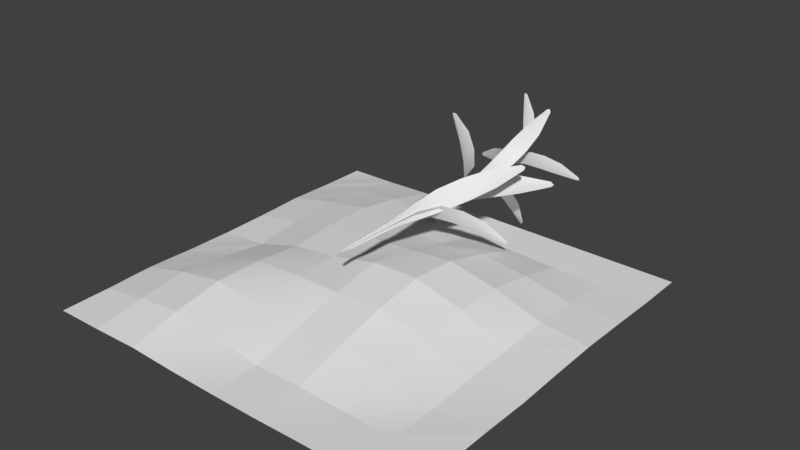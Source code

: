 # Source: field3.blend  (saved by Blender 2.79.0; exported with 4.5.12 LTS)
import bpy
from mathutils import Matrix  # noqa: F401  (used for matrix-valued properties, if any)

bpy.ops.wm.read_factory_settings(use_empty=True)
scene = bpy.context.scene
scene.name = 'Scene'

# ---- collections
col_collection_1 = bpy.data.collections.new('Collection 1'); scene.collection.children.link(col_collection_1)

# ---- materials (node trees are filled in below, after node groups)
mat_leaf2 = bpy.data.materials.new('leaf2')
mat_leaf2.alpha_threshold = 0.0
mat_leaf2.use_transparent_shadow = False
mat_leaf2.roughness = 0.5
mat_none_001 = bpy.data.materials.new('None.001')
mat_none_001.alpha_threshold = 0.0
mat_none_001.use_transparent_shadow = False
mat_none_001.roughness = 0.5

# ---- material node trees

# ---- world
world_world = bpy.data.worlds.new('World'); scene.world = world_world
world_world.color = (0.05088, 0.05088, 0.05088)
world_world.use_sun_shadow = False
world_world.sun_shadow_jitter_overblur = 0.0
world_world.cycles.sampling_method = 'MANUAL'

# ---- meshes
me_plane_002 = bpy.data.meshes.new('Plane.002')
me_plane_002.from_pydata([(-0.009834, -0.4685, 0.009801), (0.01075, -0.4685, -0.008679), (-0.5445, 1.49, -0.6188), (-0.5016, 1.487, -0.6607), (-0.407, 1.341, -0.3363), (-0.2733, 1.151, -0.1396), (-0.1561, 0.9367, -0.002766), (-0.08529, 0.6353, 0.03119), (-0.04312, 0.3177, 0.01626), (0.02195, 0.3177, -0.04216), (0.04247, 0.6353, -0.08357), (0.02007, 0.936, -0.1636), (-0.09249, 1.148, -0.3079), (-0.2576, 1.337, -0.4767), (0.0004584, -0.4685, 0.0005608), (-0.5444, 1.486, -0.666), (-0.01212, 0.3142, -0.01482), (-0.02457, 0.6283, -0.03005), (-0.07382, 0.9243, -0.09029), (-0.1903, 1.132, -0.2327), (-0.3379, 1.318, -0.4133), (0.0009852, 0.02832, -0.01337), (-0.002312, 0.02832, 0.01319), (0.7594, 1.746, 0.07435), (0.7546, 1.744, 0.1321), (0.491, 1.616, -0.03297), (0.2774, 1.449, -0.08267), (0.1117, 1.261, -0.1011), (0.0412, 0.9968, -0.07821), (0.02053, 0.7181, -0.03989), (0.01011, 0.7181, 0.04406), (0.02077, 0.9968, 0.08666), (0.08514, 1.261, 0.128), (0.2521, 1.447, 0.1549), (0.4709, 1.613, 0.1641), (-0.0006635, 0.02832, -9.047e-05), (0.788, 1.743, 0.1074), (0.01754, 0.7151, 0.002392), (0.03556, 0.9906, 0.004848), (0.1068, 1.25, 0.01457), (0.2754, 1.432, 0.03755), (0.4891, 1.596, 0.06669), (0.007419, 0.4642, 0.01003), (-0.006373, 0.4642, -0.01078), (-0.5805, 1.972, 0.4494), (-0.6121, 1.97, 0.4058), (-0.3262, 1.857, 0.3474), (-0.1454, 1.711, 0.2412), (-0.01738, 1.546, 0.1447), (0.01842, 1.314, 0.08206), (0.00973, 1.069, 0.04153), (-0.03387, 1.069, -0.02422), (-0.06724, 1.314, -0.04706), (-0.1377, 1.545, -0.03353), (-0.2717, 1.709, 0.0579), (-0.4316, 1.854, 0.1959), (0.0005227, 0.4642, -0.0003748), (-0.6208, 1.969, 0.4451), (-0.01382, 1.067, 0.009909), (-0.02801, 1.309, 0.02009), (-0.08416, 1.536, 0.06035), (-0.2169, 1.696, 0.1555), (-0.3853, 1.84, 0.2763), (-0.01132, 0.8467, -0.002132), (0.01103, 0.8467, 0.003348), (0.1365, 2.169, -0.6986), (0.1853, 2.167, -0.6889), (0.0191, 2.069, -0.4591), (-0.04387, 1.94, -0.2652), (-0.07558, 1.796, -0.113), (-0.06279, 1.592, -0.04539), (-0.03207, 1.378, -0.0227), (0.03858, 1.378, -0.005381), (0.07596, 1.592, -0.01141), (0.1174, 1.795, -0.06744), (0.1564, 1.939, -0.2201), (0.1854, 2.066, -0.4225), (-0.000141, 0.8467, 0.0006081), (0.1675, 2.167, -0.7222), (0.003729, 1.375, -0.01608), (0.007559, 1.587, -0.03259), (0.02271, 1.787, -0.09792), (0.05854, 1.927, -0.2524), (0.104, 2.053, -0.4482), (0.009271, 1.182, -0.005979), (-0.00981, 1.182, 0.00494), (0.3277, 2.343, 0.5801), (0.2874, 2.341, 0.6055), (0.2652, 2.255, 0.3346), (0.1919, 2.142, 0.157), (0.1218, 2.015, 0.02931), (0.07181, 1.836, -0.009641), (0.03638, 1.648, -0.005259), (-0.02393, 1.648, 0.02926), (-0.04663, 1.836, 0.05817), (-0.04186, 2.014, 0.1249), (0.02327, 2.14, 0.2577), (0.1257, 2.252, 0.4188), (-0.0002696, 1.182, -0.0005197), (0.3202, 2.34, 0.6171), (0.007127, 1.646, 0.01374), (0.01445, 1.832, 0.02785), (0.04341, 2.008, 0.08367), (0.1119, 2.13, 0.2156), (0.1987, 2.241, 0.383), (-0.002908, 1.477, 0.01032), (0.003919, 1.477, -0.009944), (-0.5831, 2.495, -0.1904), (-0.5701, 2.493, -0.2348), (-0.39, 2.417, -0.05951), (-0.2306, 2.319, 0.01662), (-0.1037, 2.207, 0.05993), (-0.04478, 2.05, 0.05419), (-0.02246, 1.885, 0.02772), (-0.0008812, 1.885, -0.03633), (-0.00243, 2.05, -0.0716), (-0.04626, 2.207, -0.1152), (-0.1728, 2.317, -0.1653), (-0.3428, 2.416, -0.2106), (0.0005054, 1.477, 0.0001863), (-0.6002, 2.493, -0.2213), (-0.01336, 1.884, -0.004926), (-0.02709, 2.047, -0.009986), (-0.08138, 2.201, -0.03001), (-0.2098, 2.309, -0.07733), (-0.3726, 2.406, -0.1374), (-0.004211, 1.735, -0.009156), (0.003272, 1.735, 0.009562), (0.5266, 2.628, -0.2516), (0.5445, 2.627, -0.2119), (0.3111, 2.56, -0.2159), (0.1525, 2.474, -0.1639), (0.03674, 2.376, -0.1105), (-0.00132, 2.238, -0.06758), (-0.000988, 2.094, -0.03428), (0.02267, 2.094, 0.02489), (0.04516, 2.238, 0.04861), (0.1025, 2.376, 0.05025), (0.2221, 2.473, 0.001825), (0.3695, 2.559, -0.07867), (-0.0004694, 1.735, 0.0002031), (0.5575, 2.626, -0.2413), (0.01241, 2.092, -0.005371), (0.02516, 2.235, -0.01089), (0.07559, 2.37, -0.03271), (0.1948, 2.465, -0.08431), (0.346, 2.55, -0.1497), (0.008525, 1.962, 0.00364), (-0.00811, 1.962, -0.004545), (-0.2186, 2.745, 0.5243), (-0.2553, 2.744, 0.5082), (-0.08831, 2.686, 0.3568), (-0.007995, 2.61, 0.2157), (0.04117, 2.524, 0.1018), (0.04194, 2.403, 0.04652), (0.0215, 2.276, 0.02338), (-0.03109, 2.276, -0.002487), (-0.06134, 2.403, -0.004257), (-0.1028, 2.524, 0.03249), (-0.1577, 2.609, 0.1454), (-0.2128, 2.684, 0.2992), (0.0002077, 1.962, -0.0004526), (-0.2466, 2.744, 0.5374), (-0.00549, 2.275, 0.01196), (-0.01113, 2.401, 0.02425), (-0.03344, 2.519, 0.07287), (-0.08618, 2.602, 0.1878), (-0.1531, 2.677, 0.3336), (-0.009834, -0.4685, 0.009801), (0.01075, -0.4685, -0.008679), (-0.5445, 1.49, -0.6188), (-0.5016, 1.487, -0.6607), (-0.407, 1.341, -0.3363), (-0.2733, 1.151, -0.1396), (-0.1561, 0.9367, -0.002766), (-0.08529, 0.6353, 0.03119), (-0.04312, 0.3177, 0.01626), (0.02195, 0.3177, -0.04216), (0.04247, 0.6353, -0.08357), (0.02007, 0.936, -0.1636), (-0.09249, 1.148, -0.3079), (-0.2576, 1.337, -0.4767), (0.0004584, -0.4685, 0.0005608), (-0.5444, 1.486, -0.666), (-0.01212, 0.3142, -0.01482), (-0.02457, 0.6283, -0.03005), (-0.07382, 0.9243, -0.09029), (-0.1903, 1.132, -0.2327), (-0.3379, 1.318, -0.4133), (0.005645, -0.4377, -0.0119), (-0.006791, -0.4377, 0.01122), (0.6666, 1.392, 0.3609), (0.6417, 1.389, 0.4121), (0.4598, 1.253, 0.1589), (0.2825, 1.075, 0.03099), (0.1379, 0.8751, -0.04983), (0.06536, 0.5935, -0.05594), (0.0329, 0.2968, -0.02871), (-0.006415, 0.2968, 0.04436), (-0.01181, 0.5935, 0.08758), (0.03226, 0.8744, 0.1503), (0.1751, 1.073, 0.2394), (0.3715, 1.249, 0.3322), (-0.0005734, -0.4377, -0.0003388), (0.681, 1.388, 0.4023), (0.01516, 0.2936, 0.008956), (0.03073, 0.587, 0.01815), (0.09233, 0.8635, 0.05455), (0.238, 1.057, 0.1406), (0.4227, 1.231, 0.2497), (-0.007665, -0.4091, -0.009471), (0.006686, -0.4091, 0.01025), (0.5419, 1.301, -0.4666), (0.5746, 1.299, -0.4254), (0.3, 1.171, -0.3551), (0.1297, 1.005, -0.2428), (0.01006, 0.8179, -0.1424), (-0.02171, 0.5548, -0.07947), (-0.01138, 0.2774, -0.0402), (0.03398, 0.2774, 0.02215), (0.06741, 0.5548, 0.04296), (0.1351, 0.8173, 0.02647), (0.2608, 1.003, -0.06919), (0.4094, 1.168, -0.2117), (-0.0004893, -0.4091, 0.0003909), (0.5811, 1.297, -0.4643), (0.01294, 0.2744, -0.01033), (0.02622, 0.5487, -0.02095), (0.07879, 0.8071, -0.06295), (0.2031, 0.9882, -0.1622), (0.3607, 1.151, -0.2882)], [], [(20, 13, 3, 15), (14, 1, 9, 16), (16, 9, 10, 17), (17, 10, 11, 18), (18, 11, 12, 19), (19, 12, 13, 20), (5, 19, 20, 4), (6, 18, 19, 5), (7, 17, 18, 6), (8, 16, 17, 7), (0, 14, 16, 8), (4, 20, 15, 2), (41, 34, 24, 36), (35, 22, 30, 37), (37, 30, 31, 38), (38, 31, 32, 39), (39, 32, 33, 40), (40, 33, 34, 41), (26, 40, 41, 25), (27, 39, 40, 26), (28, 38, 39, 27), (29, 37, 38, 28), (21, 35, 37, 29), (25, 41, 36, 23), (62, 55, 45, 57), (56, 43, 51, 58), (58, 51, 52, 59), (59, 52, 53, 60), (60, 53, 54, 61), (61, 54, 55, 62), (47, 61, 62, 46), (48, 60, 61, 47), (49, 59, 60, 48), (50, 58, 59, 49), (42, 56, 58, 50), (46, 62, 57, 44), (83, 76, 66, 78), (77, 64, 72, 79), (79, 72, 73, 80), (80, 73, 74, 81), (81, 74, 75, 82), (82, 75, 76, 83), (68, 82, 83, 67), (69, 81, 82, 68), (70, 80, 81, 69), (71, 79, 80, 70), (63, 77, 79, 71), (67, 83, 78, 65), (104, 97, 87, 99), (98, 85, 93, 100), (100, 93, 94, 101), (101, 94, 95, 102), (102, 95, 96, 103), (103, 96, 97, 104), (89, 103, 104, 88), (90, 102, 103, 89), (91, 101, 102, 90), (92, 100, 101, 91), (84, 98, 100, 92), (88, 104, 99, 86), (125, 118, 108, 120), (119, 106, 114, 121), (121, 114, 115, 122), (122, 115, 116, 123), (123, 116, 117, 124), (124, 117, 118, 125), (110, 124, 125, 109), (111, 123, 124, 110), (112, 122, 123, 111), (113, 121, 122, 112), (105, 119, 121, 113), (109, 125, 120, 107), (146, 139, 129, 141), (140, 127, 135, 142), (142, 135, 136, 143), (143, 136, 137, 144), (144, 137, 138, 145), (145, 138, 139, 146), (131, 145, 146, 130), (132, 144, 145, 131), (133, 143, 144, 132), (134, 142, 143, 133), (126, 140, 142, 134), (130, 146, 141, 128), (167, 160, 150, 162), (161, 148, 156, 163), (163, 156, 157, 164), (164, 157, 158, 165), (165, 158, 159, 166), (166, 159, 160, 167), (152, 166, 167, 151), (153, 165, 166, 152), (154, 164, 165, 153), (155, 163, 164, 154), (147, 161, 163, 155), (151, 167, 162, 149), (188, 181, 171, 183), (182, 169, 177, 184), (184, 177, 178, 185), (185, 178, 179, 186), (186, 179, 180, 187), (187, 180, 181, 188), (173, 187, 188, 172), (174, 186, 187, 173), (175, 185, 186, 174), (176, 184, 185, 175), (168, 182, 184, 176), (172, 188, 183, 170), (209, 202, 192, 204), (203, 190, 198, 205), (205, 198, 199, 206), (206, 199, 200, 207), (207, 200, 201, 208), (208, 201, 202, 209), (194, 208, 209, 193), (195, 207, 208, 194), (196, 206, 207, 195), (197, 205, 206, 196), (189, 203, 205, 197), (193, 209, 204, 191), (230, 223, 213, 225), (224, 211, 219, 226), (226, 219, 220, 227), (227, 220, 221, 228), (228, 221, 222, 229), (229, 222, 223, 230), (215, 229, 230, 214), (216, 228, 229, 215), (217, 227, 228, 216), (218, 226, 227, 217), (210, 224, 226, 218), (214, 230, 225, 212)])
me_plane_002.polygons.foreach_set('use_smooth', [True] * 132)
_uv = me_plane_002.uv_layers.new(name='UVMap')
_uv.uv.foreach_set('vector', [0.2031, 0.4676, 0.2022, 0.6142, 0.08026, 0.4926, 0.06747, 0.4686, 0.9731, 0.4947, 0.9765, 0.5415, 0.8409, 0.6182, 0.8477, 0.4918, 0.8477, 0.4918, 0.8409, 0.6182, 0.6497, 0.7174, 0.6505, 0.4809, 0.6505, 0.4809, 0.6497, 0.7174, 0.4854, 0.7369, 0.4967, 0.4717, 0.4967, 0.4717, 0.4854, 0.7369, 0.3306, 0.694, 0.3574, 0.4655, 0.3574, 0.4655, 0.3306, 0.694, 0.2022, 0.6142, 0.2031, 0.4676, 0.3461, 0.2125, 0.3574, 0.4655, 0.2031, 0.4676, 0.2034, 0.2859, 0.4916, 0.1959, 0.4967, 0.4717, 0.3574, 0.4655, 0.3461, 0.2125, 0.6422, 0.2553, 0.6505, 0.4809, 0.4967, 0.4717, 0.4916, 0.1959, 0.8405, 0.3641, 0.8477, 0.4918, 0.6505, 0.4809, 0.6422, 0.2553, 0.9769, 0.4517, 0.9731, 0.4947, 0.8477, 0.4918, 0.8405, 0.3641, 0.2034, 0.2859, 0.2031, 0.4676, 0.06747, 0.4686, 0.08055, 0.4432, 0.2031, 0.4676, 0.2022, 0.6142, 0.08026, 0.4926, 0.06747, 0.4686, 0.9731, 0.4947, 0.9765, 0.5415, 0.8409, 0.6182, 0.8477, 0.4918, 0.8477, 0.4918, 0.8409, 0.6182, 0.6497, 0.7174, 0.6505, 0.4809, 0.6505, 0.4809, 0.6497, 0.7174, 0.4854, 0.7369, 0.4967, 0.4717, 0.4967, 0.4717, 0.4854, 0.7369, 0.3306, 0.694, 0.3574, 0.4655, 0.3574, 0.4655, 0.3306, 0.694, 0.2022, 0.6142, 0.2031, 0.4676, 0.3461, 0.2125, 0.3574, 0.4655, 0.2031, 0.4676, 0.2034, 0.2859, 0.4916, 0.1959, 0.4967, 0.4717, 0.3574, 0.4655, 0.3461, 0.2125, 0.6422, 0.2553, 0.6505, 0.4809, 0.4967, 0.4717, 0.4916, 0.1959, 0.8405, 0.3641, 0.8477, 0.4918, 0.6505, 0.4809, 0.6422, 0.2553, 0.9769, 0.4517, 0.9731, 0.4947, 0.8477, 0.4918, 0.8405, 0.3641, 0.2034, 0.2859, 0.2031, 0.4676, 0.06747, 0.4686, 0.08055, 0.4432, 0.2031, 0.4676, 0.2022, 0.6142, 0.08026, 0.4926, 0.06747, 0.4686, 0.9731, 0.4947, 0.9765, 0.5415, 0.8409, 0.6182, 0.8477, 0.4918, 0.8477, 0.4918, 0.8409, 0.6182, 0.6497, 0.7174, 0.6505, 0.4809, 0.6505, 0.4809, 0.6497, 0.7174, 0.4854, 0.7369, 0.4967, 0.4717, 0.4967, 0.4717, 0.4854, 0.7369, 0.3306, 0.694, 0.3574, 0.4655, 0.3574, 0.4655, 0.3306, 0.694, 0.2022, 0.6142, 0.2031, 0.4676, 0.3461, 0.2125, 0.3574, 0.4655, 0.2031, 0.4676, 0.2034, 0.2859, 0.4916, 0.1959, 0.4967, 0.4717, 0.3574, 0.4655, 0.3461, 0.2125, 0.6422, 0.2553, 0.6505, 0.4809, 0.4967, 0.4717, 0.4916, 0.1959, 0.8405, 0.3641, 0.8477, 0.4918, 0.6505, 0.4809, 0.6422, 0.2553, 0.9769, 0.4517, 0.9731, 0.4947, 0.8477, 0.4918, 0.8405, 0.3641, 0.2034, 0.2859, 0.2031, 0.4676, 0.06747, 0.4686, 0.08055, 0.4432, 0.2031, 0.4676, 0.2022, 0.6142, 0.08026, 0.4926, 0.06747, 0.4686, 0.9731, 0.4947, 0.9765, 0.5415, 0.8409, 0.6182, 0.8477, 0.4918, 0.8477, 0.4918, 0.8409, 0.6182, 0.6497, 0.7174, 0.6505, 0.4809, 0.6505, 0.4809, 0.6497, 0.7174, 0.4854, 0.7369, 0.4967, 0.4717, 0.4967, 0.4717, 0.4854, 0.7369, 0.3306, 0.694, 0.3574, 0.4655, 0.3574, 0.4655, 0.3306, 0.694, 0.2022, 0.6142, 0.2031, 0.4676, 0.3461, 0.2125, 0.3574, 0.4655, 0.2031, 0.4676, 0.2034, 0.2859, 0.4916, 0.1959, 0.4967, 0.4717, 0.3574, 0.4655, 0.3461, 0.2125, 0.6422, 0.2553, 0.6505, 0.4809, 0.4967, 0.4717, 0.4916, 0.1959, 0.8405, 0.3641, 0.8477, 0.4918, 0.6505, 0.4809, 0.6422, 0.2553, 0.9769, 0.4517, 0.9731, 0.4947, 0.8477, 0.4918, 0.8405, 0.3641, 0.2034, 0.2859, 0.2031, 0.4676, 0.06747, 0.4686, 0.08055, 0.4432, 0.2031, 0.4676, 0.2022, 0.6142, 0.08026, 0.4926, 0.06747, 0.4686, 0.9731, 0.4947, 0.9765, 0.5415, 0.8409, 0.6182, 0.8477, 0.4918, 0.8477, 0.4918, 0.8409, 0.6182, 0.6497, 0.7174, 0.6505, 0.4809, 0.6505, 0.4809, 0.6497, 0.7174, 0.4854, 0.7369, 0.4967, 0.4717, 0.4967, 0.4717, 0.4854, 0.7369, 0.3306, 0.694, 0.3574, 0.4655, 0.3574, 0.4655, 0.3306, 0.694, 0.2022, 0.6142, 0.2031, 0.4676, 0.3461, 0.2125, 0.3574, 0.4655, 0.2031, 0.4676, 0.2034, 0.2859, 0.4916, 0.1959, 0.4967, 0.4717, 0.3574, 0.4655, 0.3461, 0.2125, 0.6422, 0.2553, 0.6505, 0.4809, 0.4967, 0.4717, 0.4916, 0.1959, 0.8405, 0.3641, 0.8477, 0.4918, 0.6505, 0.4809, 0.6422, 0.2553, 0.9769, 0.4517, 0.9731, 0.4947, 0.8477, 0.4918, 0.8405, 0.3641, 0.2034, 0.2859, 0.2031, 0.4676, 0.06747, 0.4686, 0.08055, 0.4432, 0.2031, 0.4676, 0.2022, 0.6142, 0.08026, 0.4926, 0.06747, 0.4686, 0.9731, 0.4947, 0.9765, 0.5415, 0.8409, 0.6182, 0.8477, 0.4918, 0.8477, 0.4918, 0.8409, 0.6182, 0.6497, 0.7174, 0.6505, 0.4809, 0.6505, 0.4809, 0.6497, 0.7174, 0.4854, 0.7369, 0.4967, 0.4717, 0.4967, 0.4717, 0.4854, 0.7369, 0.3306, 0.694, 0.3574, 0.4655, 0.3574, 0.4655, 0.3306, 0.694, 0.2022, 0.6142, 0.2031, 0.4676, 0.3461, 0.2125, 0.3574, 0.4655, 0.2031, 0.4676, 0.2034, 0.2859, 0.4916, 0.1959, 0.4967, 0.4717, 0.3574, 0.4655, 0.3461, 0.2125, 0.6422, 0.2553, 0.6505, 0.4809, 0.4967, 0.4717, 0.4916, 0.1959, 0.8405, 0.3641, 0.8477, 0.4918, 0.6505, 0.4809, 0.6422, 0.2553, 0.9769, 0.4517, 0.9731, 0.4947, 0.8477, 0.4918, 0.8405, 0.3641, 0.2034, 0.2859, 0.2031, 0.4676, 0.06747, 0.4686, 0.08055, 0.4432, 0.2031, 0.4676, 0.2022, 0.6142, 0.08026, 0.4926, 0.06747, 0.4686, 0.9731, 0.4947, 0.9765, 0.5415, 0.8409, 0.6182, 0.8477, 0.4918, 0.8477, 0.4918, 0.8409, 0.6182, 0.6497, 0.7174, 0.6505, 0.4809, 0.6505, 0.4809, 0.6497, 0.7174, 0.4854, 0.7369, 0.4967, 0.4717, 0.4967, 0.4717, 0.4854, 0.7369, 0.3306, 0.694, 0.3574, 0.4655, 0.3574, 0.4655, 0.3306, 0.694, 0.2022, 0.6142, 0.2031, 0.4676, 0.3461, 0.2125, 0.3574, 0.4655, 0.2031, 0.4676, 0.2034, 0.2859, 0.4916, 0.1959, 0.4967, 0.4717, 0.3574, 0.4655, 0.3461, 0.2125, 0.6422, 0.2553, 0.6505, 0.4809, 0.4967, 0.4717, 0.4916, 0.1959, 0.8405, 0.3641, 0.8477, 0.4918, 0.6505, 0.4809, 0.6422, 0.2553, 0.9769, 0.4517, 0.9731, 0.4947, 0.8477, 0.4918, 0.8405, 0.3641, 0.2034, 0.2859, 0.2031, 0.4676, 0.06747, 0.4686, 0.08055, 0.4432, 0.2031, 0.4676, 0.2022, 0.6142, 0.08026, 0.4926, 0.06747, 0.4686, 0.9731, 0.4947, 0.9765, 0.5415, 0.8409, 0.6182, 0.8477, 0.4918, 0.8477, 0.4918, 0.8409, 0.6182, 0.6497, 0.7174, 0.6505, 0.4809, 0.6505, 0.4809, 0.6497, 0.7174, 0.4854, 0.7369, 0.4967, 0.4717, 0.4967, 0.4717, 0.4854, 0.7369, 0.3306, 0.694, 0.3574, 0.4655, 0.3574, 0.4655, 0.3306, 0.694, 0.2022, 0.6142, 0.2031, 0.4676, 0.3461, 0.2125, 0.3574, 0.4655, 0.2031, 0.4676, 0.2034, 0.2859, 0.4916, 0.1959, 0.4967, 0.4717, 0.3574, 0.4655, 0.3461, 0.2125, 0.6422, 0.2553, 0.6505, 0.4809, 0.4967, 0.4717, 0.4916, 0.1959, 0.8405, 0.3641, 0.8477, 0.4918, 0.6505, 0.4809, 0.6422, 0.2553, 0.9769, 0.4517, 0.9731, 0.4947, 0.8477, 0.4918, 0.8405, 0.3641, 0.2034, 0.2859, 0.2031, 0.4676, 0.06747, 0.4686, 0.08055, 0.4432, 0.2031, 0.4676, 0.2022, 0.6142, 0.08026, 0.4926, 0.06747, 0.4686, 0.9731, 0.4947, 0.9765, 0.5415, 0.8409, 0.6182, 0.8477, 0.4918, 0.8477, 0.4918, 0.8409, 0.6182, 0.6497, 0.7174, 0.6505, 0.4809, 0.6505, 0.4809, 0.6497, 0.7174, 0.4854, 0.7369, 0.4967, 0.4717, 0.4967, 0.4717, 0.4854, 0.7369, 0.3306, 0.694, 0.3574, 0.4655, 0.3574, 0.4655, 0.3306, 0.694, 0.2022, 0.6142, 0.2031, 0.4676, 0.3461, 0.2125, 0.3574, 0.4655, 0.2031, 0.4676, 0.2034, 0.2859, 0.4916, 0.1959, 0.4967, 0.4717, 0.3574, 0.4655, 0.3461, 0.2125, 0.6422, 0.2553, 0.6505, 0.4809, 0.4967, 0.4717, 0.4916, 0.1959, 0.8405, 0.3641, 0.8477, 0.4918, 0.6505, 0.4809, 0.6422, 0.2553, 0.9769, 0.4517, 0.9731, 0.4947, 0.8477, 0.4918, 0.8405, 0.3641, 0.2034, 0.2859, 0.2031, 0.4676, 0.06747, 0.4686, 0.08055, 0.4432, 0.2031, 0.4676, 0.2022, 0.6142, 0.08026, 0.4926, 0.06747, 0.4686, 0.9731, 0.4947, 0.9765, 0.5415, 0.8409, 0.6182, 0.8477, 0.4918, 0.8477, 0.4918, 0.8409, 0.6182, 0.6497, 0.7174, 0.6505, 0.4809, 0.6505, 0.4809, 0.6497, 0.7174, 0.4854, 0.7369, 0.4967, 0.4717, 0.4967, 0.4717, 0.4854, 0.7369, 0.3306, 0.694, 0.3574, 0.4655, 0.3574, 0.4655, 0.3306, 0.694, 0.2022, 0.6142, 0.2031, 0.4676, 0.3461, 0.2125, 0.3574, 0.4655, 0.2031, 0.4676, 0.2034, 0.2859, 0.4916, 0.1959, 0.4967, 0.4717, 0.3574, 0.4655, 0.3461, 0.2125, 0.6422, 0.2553, 0.6505, 0.4809, 0.4967, 0.4717, 0.4916, 0.1959, 0.8405, 0.3641, 0.8477, 0.4918, 0.6505, 0.4809, 0.6422, 0.2553, 0.9769, 0.4517, 0.9731, 0.4947, 0.8477, 0.4918, 0.8405, 0.3641, 0.2034, 0.2859, 0.2031, 0.4676, 0.06747, 0.4686, 0.08055, 0.4432, 0.2031, 0.4676, 0.2022, 0.6142, 0.08026, 0.4926, 0.06747, 0.4686, 0.9731, 0.4947, 0.9765, 0.5415, 0.8409, 0.6182, 0.8477, 0.4918, 0.8477, 0.4918, 0.8409, 0.6182, 0.6497, 0.7174, 0.6505, 0.4809, 0.6505, 0.4809, 0.6497, 0.7174, 0.4854, 0.7369, 0.4967, 0.4717, 0.4967, 0.4717, 0.4854, 0.7369, 0.3306, 0.694, 0.3574, 0.4655, 0.3574, 0.4655, 0.3306, 0.694, 0.2022, 0.6142, 0.2031, 0.4676, 0.3461, 0.2125, 0.3574, 0.4655, 0.2031, 0.4676, 0.2034, 0.2859, 0.4916, 0.1959, 0.4967, 0.4717, 0.3574, 0.4655, 0.3461, 0.2125, 0.6422, 0.2553, 0.6505, 0.4809, 0.4967, 0.4717, 0.4916, 0.1959, 0.8405, 0.3641, 0.8477, 0.4918, 0.6505, 0.4809, 0.6422, 0.2553, 0.9769, 0.4517, 0.9731, 0.4947, 0.8477, 0.4918, 0.8405, 0.3641, 0.2034, 0.2859, 0.2031, 0.4676, 0.06747, 0.4686, 0.08055, 0.4432])
me_plane_002.materials.append(mat_leaf2)
me_plane_002.use_remesh_preserve_volume = False
me_plane_002.use_remesh_preserve_attributes = False
me_plane_002.use_mirror_vertex_groups = False
me_plane_002.update()
me_plane_000 = bpy.data.meshes.new('Plane.000')
me_plane_000.from_pydata([(2.0, 0.001276, -1.5), (1.5, 0.0, -2.0), (1.5, 0.00454, -1.5), (0.0, 0.01429, -1.5), (-0.5, 0.005914, -2.0), (-0.5, 0.08428, -1.5), (0.0, 0.2696, 0.5), (-0.5, 0.247, 0.0), (-0.5, 0.2572, 0.5), (1.5, 0.03128, 0.5), (2.0, 0.01819, 0.0), (1.5, 0.04549, 0.0), (0.5, 0.2965, 0.5), (1.0, 0.2425, 0.0), (0.5, 0.3747, 0.0), (0.5, 0.02675, 1.5), (1.0, 0.1071, 1.0), (0.5, 0.1741, 1.0), (1.5, 0.01, 1.5), (2.0, 0.01, 1.0), (1.5, 0.00752, 1.0), (-1.5, 0.09756, 0.5), (-1.0, 0.1841, 0.0), (-1.5, 0.03418, 0.0), (-1.0, 0.1489, 1.5), (-1.5, 0.1489, 1.0), (-1.5, 0.09163, 1.5), (-0.5, 0.09163, 1.5), (0.0, 0.1355, 1.0), (-0.5, 0.1754, 1.0), (-1.5, 0.08428, -1.5), (-1.0, 0.02104, -2.0), (-1.5, 0.005914, -2.0), (-1.0, 0.2226, -0.5), (-1.5, 0.1369, -1.0), (-1.5, 0.09041, -0.5), (-0.5, 0.2511, -0.5), (0.0, 0.1454, -1.0), (-0.5, 0.167, -1.0), (1.0, 0.009652, -1.5), (0.5, 0.0, -2.0), (0.5, 0.02987, -1.5), (1.0, 0.2323, -0.5), (0.5, 0.1961, -1.0), (0.5, 0.3367, -0.5), (2.0, 0.02954, -0.5), (1.5, 0.03798, -1.0), (1.5, 0.07583, -0.5), (1.0, 0.1383, -1.0), (0.0, 0.2865, -0.5), (0.0, 0.3565, 0.0), (0.0, 0.0, -2.0), (-1.0, 0.2187, -1.0), (-2.0, 0.02104, -1.0), (-2.0, 0.005914, -0.5), (-2.0, 0.0, 0.0), (-2.0, 0.005914, -1.5), (-2.0, 0.0, -2.0), (-1.0, 0.1369, -1.5), (-1.0, 0.2353, 1.0), (-1.0, 0.02288, 2.0), (-0.5, 0.006432, 2.0), (0.0, 0.01395, 1.5), (-2.0, 0.02288, 1.0), (-2.0, 0.006432, 1.5), (-1.5, 0.006432, 2.0), (-2.0, 0.0, 2.0), (-2.0, 0.006432, 0.5), (-1.0, 0.2332, 0.5), (1.0, 0.00752, 1.5), (1.0, 0.01, 2.0), (2.0, 0.01, 2.0), (1.5, 0.01, 2.0), (0.5, 0.0, 2.0), (0.0, 0.0, 2.0), (1.0, 0.1822, 0.5), (2.0, 0.001276, 0.5), (1.0, 0.0, -2.0), (2.0, 0.01819, -1.0), (2.0, 0.0, -2.0), (2.0, 0.01, 1.5)], [], [(0, 1, 2), (3, 4, 5), (6, 7, 8), (9, 10, 11), (12, 13, 14), (15, 16, 17), (18, 19, 20), (21, 22, 23), (24, 25, 26), (27, 28, 29), (30, 31, 32), (33, 34, 35), (36, 37, 38), (39, 40, 41), (42, 43, 44), (45, 46, 47), (47, 48, 42), (13, 47, 42), (11, 45, 47), (49, 43, 37), (50, 44, 49), (13, 44, 14), (3, 40, 51), (37, 41, 3), (48, 41, 43), (36, 52, 33), (7, 33, 22), (7, 49, 36), (35, 53, 54), (23, 54, 55), (22, 35, 23), (56, 32, 57), (53, 30, 56), (34, 58, 30), (24, 29, 59), (60, 27, 24), (61, 62, 27), (26, 63, 64), (65, 64, 66), (60, 26, 65), (67, 23, 55), (63, 21, 67), (25, 68, 21), (69, 20, 16), (70, 18, 69), (71, 18, 72), (15, 28, 62), (73, 62, 74), (73, 69, 15), (12, 50, 6), (17, 6, 28), (17, 75, 12), (75, 11, 13), (16, 9, 75), (20, 76, 9), (68, 7, 22), (59, 8, 68), (29, 6, 8), (5, 31, 58), (38, 58, 52), (37, 5, 38), (2, 77, 39), (46, 39, 48), (78, 2, 46), (0, 79, 1), (3, 51, 4), (6, 50, 7), (9, 76, 10), (12, 75, 13), (15, 69, 16), (18, 80, 19), (21, 68, 22), (24, 59, 25), (27, 62, 28), (30, 58, 31), (33, 52, 34), (36, 49, 37), (39, 77, 40), (42, 48, 43), (45, 78, 46), (47, 46, 48), (13, 11, 47), (11, 10, 45), (49, 44, 43), (50, 14, 44), (13, 42, 44), (3, 41, 40), (37, 43, 41), (48, 39, 41), (36, 38, 52), (7, 36, 33), (7, 50, 49), (35, 34, 53), (23, 35, 54), (22, 33, 35), (56, 30, 32), (53, 34, 30), (34, 52, 58), (24, 27, 29), (60, 61, 27), (61, 74, 62), (26, 25, 63), (65, 26, 64), (60, 24, 26), (67, 21, 23), (63, 25, 21), (25, 59, 68), (69, 18, 20), (70, 72, 18), (71, 80, 18), (15, 17, 28), (73, 15, 62), (73, 70, 69), (12, 14, 50), (17, 12, 6), (17, 16, 75), (75, 9, 11), (16, 20, 9), (20, 19, 76), (68, 8, 7), (59, 29, 8), (29, 28, 6), (5, 4, 31), (38, 5, 58), (37, 3, 5), (2, 1, 77), (46, 2, 39), (78, 0, 2)])
me_plane_000.polygons.foreach_set('use_smooth', [True] * 128)
_k = set([(0, 2), (0, 78), (0, 79), (1, 77), (1, 79), (2, 39), (2, 46), (3, 4), (3, 5), (3, 37), (3, 41), (3, 51), (4, 5), (4, 31), (4, 51), (5, 31), (5, 38), (5, 58), (6, 8), (6, 12), (6, 28), (6, 50), (7, 8), (7, 22), (7, 36), (7, 50), (8, 29), (8, 68), (9, 11), (9, 20), (9, 75), (9, 76), (10, 11), (10, 45), (10, 76), (11, 13), (11, 45), (11, 47), (12, 14), (12, 17), (12, 75), (13, 14), (13, 42), (13, 75), (14, 44), (14, 50), (15, 17), (15, 62), (15, 69), (15, 73), (16, 17), (16, 20), (16, 69), (16, 75), (17, 28), (18, 19), (18, 20), (18, 69), (19, 20), (19, 76), (19, 80), (20, 76), (21, 23), (21, 25), (21, 63), (21, 67), (21, 68), (22, 23), (22, 33), (22, 68), (23, 35), (23, 55), (23, 67), (24, 26), (24, 27), (24, 59), (24, 60), (25, 26), (25, 59), (25, 63), (26, 60), (26, 64), (26, 65), (27, 29), (27, 61), (27, 62), (28, 29), (28, 62), (29, 59), (30, 32), (30, 34), (30, 53), (30, 56), (30, 58), (31, 32), (31, 58), (32, 56), (32, 57), (33, 35), (33, 36), (33, 52), (34, 35), (34, 52), (34, 53), (35, 54), (36, 38), (36, 49), (37, 38), (37, 43), (37, 49), (38, 52), (39, 40), (39, 41), (39, 48), (39, 77), (40, 41), (40, 51), (40, 77), (41, 43), (42, 44), (42, 47), (42, 48), (43, 44), (43, 48), (44, 49), (45, 47), (45, 78), (46, 47), (46, 48), (46, 78), (49, 50), (52, 58), (53, 54), (53, 56), (54, 55), (55, 67), (56, 57), (59, 68), (60, 61), (60, 65), (61, 74), (62, 73), (62, 74), (63, 64), (63, 67), (64, 65), (64, 66), (65, 66), (69, 70), (70, 72), (70, 73), (71, 72), (71, 80), (73, 74)])
me_plane_000.attributes.new('sharp_edge', 'BOOLEAN', 'EDGE').data.foreach_set('value', [ (min(e.vertices), max(e.vertices)) in _k for e in me_plane_000.edges])
_uv = me_plane_000.uv_layers.new(name='UVMap')
_uv.uv.foreach_set('vector', [0.0009675, 0.1239, 0.1241, 0.001055, 0.1253, 0.1249, 0.4985, 0.1277, 0.6211, 0.005089, 0.6279, 0.1266, 0.5214, 0.6154, 0.6429, 0.4932, 0.6446, 0.6169, 0.1309, 0.6198, 0.004866, 0.4952, 0.1311, 0.4954, 0.3993, 0.6135, 0.2702, 0.4902, 0.4044, 0.4871, 0.3805, 0.8699, 0.2616, 0.7424, 0.3909, 0.7413, 0.1302, 0.8687, 0.005223, 0.7437, 0.1299, 0.7445, 0.8807, 0.624, 0.7623, 0.4963, 0.875, 0.5021, 0.7622, 0.8692, 0.8855, 0.7463, 0.882, 0.8721, 0.6337, 0.87, 0.5121, 0.7436, 0.6392, 0.7434, 0.8762, 0.1287, 0.7464, 0.005666, 0.8694, 0.0072, 0.7643, 0.3711, 0.8811, 0.2509, 0.8784, 0.3764, 0.6424, 0.3692, 0.5093, 0.2475, 0.6351, 0.2479, 0.2499, 0.1257, 0.3724, 0.003166, 0.3755, 0.1262, 0.2685, 0.3666, 0.3891, 0.2449, 0.4006, 0.3643, 0.00486, 0.3709, 0.1288, 0.2477, 0.1325, 0.3705, 0.1325, 0.3705, 0.2605, 0.2456, 0.2685, 0.3666, 0.2702, 0.4902, 0.1325, 0.3705, 0.2685, 0.3666, 0.1311, 0.4954, 0.00486, 0.3709, 0.1325, 0.3705, 0.5209, 0.367, 0.3891, 0.2449, 0.5093, 0.2475, 0.5271, 0.4887, 0.4006, 0.3643, 0.5209, 0.367, 0.2702, 0.4902, 0.4006, 0.3643, 0.4044, 0.4871, 0.4985, 0.1277, 0.3724, 0.003166, 0.4965, 0.004221, 0.5093, 0.2475, 0.3755, 0.1262, 0.4985, 0.1277, 0.2605, 0.2456, 0.3755, 0.1262, 0.3891, 0.2449, 0.6424, 0.3692, 0.7632, 0.2473, 0.7643, 0.3711, 0.6429, 0.4932, 0.7643, 0.3711, 0.7623, 0.4963, 0.6429, 0.4932, 0.5209, 0.367, 0.6424, 0.3692, 0.8784, 0.3764, 0.9964, 0.2557, 0.9961, 0.3801, 0.875, 0.5021, 0.9961, 0.3801, 0.9965, 0.5042, 0.7623, 0.4963, 0.8784, 0.3764, 0.875, 0.5021, 0.9944, 0.1322, 0.8694, 0.0072, 0.993, 0.008442, 0.9964, 0.2557, 0.8762, 0.1287, 0.9944, 0.1322, 0.8811, 0.2509, 0.7561, 0.1259, 0.8762, 0.1287, 0.7622, 0.8692, 0.6392, 0.7434, 0.7679, 0.7426, 0.7535, 0.9972, 0.6337, 0.87, 0.7622, 0.8692, 0.6281, 0.9966, 0.5037, 0.8714, 0.6337, 0.87, 0.882, 0.8721, 1.0, 0.7514, 0.9996, 0.8759, 0.8764, 0.9987, 0.9996, 0.8759, 1.0, 1.0, 0.7535, 0.9972, 0.882, 0.8721, 0.8764, 0.9987, 0.9979, 0.628, 0.875, 0.5021, 0.9965, 0.5042, 1.0, 0.7514, 0.8807, 0.624, 0.9979, 0.628, 0.8855, 0.7463, 0.7669, 0.6187, 0.8807, 0.624, 0.2549, 0.8695, 0.1299, 0.7445, 0.2616, 0.7424, 0.2552, 0.9937, 0.1302, 0.8687, 0.2549, 0.8695, 0.006964, 0.9916, 0.1302, 0.8687, 0.1311, 0.9926, 0.3805, 0.8699, 0.5121, 0.7436, 0.5037, 0.8714, 0.3794, 0.9947, 0.5037, 0.8714, 0.5035, 0.9958, 0.3794, 0.9947, 0.2549, 0.8695, 0.3805, 0.8699, 0.3993, 0.6135, 0.5271, 0.4887, 0.5214, 0.6154, 0.3909, 0.7413, 0.5214, 0.6154, 0.5121, 0.7436, 0.3909, 0.7413, 0.2665, 0.6161, 0.3993, 0.6135, 0.2665, 0.6161, 0.1311, 0.4954, 0.2702, 0.4902, 0.2616, 0.7424, 0.1309, 0.6198, 0.2665, 0.6161, 0.1299, 0.7445, 0.004449, 0.6197, 0.1309, 0.6198, 0.7669, 0.6187, 0.6429, 0.4932, 0.7623, 0.4963, 0.7679, 0.7426, 0.6446, 0.6169, 0.7669, 0.6187, 0.6392, 0.7434, 0.5214, 0.6154, 0.6446, 0.6169, 0.6279, 0.1266, 0.7464, 0.005666, 0.7561, 0.1259, 0.6351, 0.2479, 0.7561, 0.1259, 0.7632, 0.2473, 0.5093, 0.2475, 0.6279, 0.1266, 0.6351, 0.2479, 0.1253, 0.1249, 0.2483, 0.002111, 0.2499, 0.1257, 0.1288, 0.2477, 0.2499, 0.1257, 0.2605, 0.2456, 0.003125, 0.2473, 0.1253, 0.1249, 0.1288, 0.2477, 0.0009675, 0.1239, 0.0, 0.0, 0.1241, 0.001055, 0.4985, 0.1277, 0.4965, 0.004221, 0.6211, 0.005089, 0.5214, 0.6154, 0.5271, 0.4887, 0.6429, 0.4932, 0.1309, 0.6198, 0.004449, 0.6197, 0.004866, 0.4952, 0.3993, 0.6135, 0.2665, 0.6161, 0.2702, 0.4902, 0.3805, 0.8699, 0.2549, 0.8695, 0.2616, 0.7424, 0.1302, 0.8687, 0.006093, 0.8676, 0.005223, 0.7437, 0.8807, 0.624, 0.7669, 0.6187, 0.7623, 0.4963, 0.7622, 0.8692, 0.7679, 0.7426, 0.8855, 0.7463, 0.6337, 0.87, 0.5037, 0.8714, 0.5121, 0.7436, 0.8762, 0.1287, 0.7561, 0.1259, 0.7464, 0.005666, 0.7643, 0.3711, 0.7632, 0.2473, 0.8811, 0.2509, 0.6424, 0.3692, 0.5209, 0.367, 0.5093, 0.2475, 0.2499, 0.1257, 0.2483, 0.002111, 0.3724, 0.003166, 0.2685, 0.3666, 0.2605, 0.2456, 0.3891, 0.2449, 0.00486, 0.3709, 0.003125, 0.2473, 0.1288, 0.2477, 0.1325, 0.3705, 0.1288, 0.2477, 0.2605, 0.2456, 0.2702, 0.4902, 0.1311, 0.4954, 0.1325, 0.3705, 0.1311, 0.4954, 0.004866, 0.4952, 0.00486, 0.3709, 0.5209, 0.367, 0.4006, 0.3643, 0.3891, 0.2449, 0.5271, 0.4887, 0.4044, 0.4871, 0.4006, 0.3643, 0.2702, 0.4902, 0.2685, 0.3666, 0.4006, 0.3643, 0.4985, 0.1277, 0.3755, 0.1262, 0.3724, 0.003166, 0.5093, 0.2475, 0.3891, 0.2449, 0.3755, 0.1262, 0.2605, 0.2456, 0.2499, 0.1257, 0.3755, 0.1262, 0.6424, 0.3692, 0.6351, 0.2479, 0.7632, 0.2473, 0.6429, 0.4932, 0.6424, 0.3692, 0.7643, 0.3711, 0.6429, 0.4932, 0.5271, 0.4887, 0.5209, 0.367, 0.8784, 0.3764, 0.8811, 0.2509, 0.9964, 0.2557, 0.875, 0.5021, 0.8784, 0.3764, 0.9961, 0.3801, 0.7623, 0.4963, 0.7643, 0.3711, 0.8784, 0.3764, 0.9944, 0.1322, 0.8762, 0.1287, 0.8694, 0.0072, 0.9964, 0.2557, 0.8811, 0.2509, 0.8762, 0.1287, 0.8811, 0.2509, 0.7632, 0.2473, 0.7561, 0.1259, 0.7622, 0.8692, 0.6337, 0.87, 0.6392, 0.7434, 0.7535, 0.9972, 0.6281, 0.9966, 0.6337, 0.87, 0.6281, 0.9966, 0.5035, 0.9958, 0.5037, 0.8714, 0.882, 0.8721, 0.8855, 0.7463, 1.0, 0.7514, 0.8764, 0.9987, 0.882, 0.8721, 0.9996, 0.8759, 0.7535, 0.9972, 0.7622, 0.8692, 0.882, 0.8721, 0.9979, 0.628, 0.8807, 0.624, 0.875, 0.5021, 1.0, 0.7514, 0.8855, 0.7463, 0.8807, 0.624, 0.8855, 0.7463, 0.7679, 0.7426, 0.7669, 0.6187, 0.2549, 0.8695, 0.1302, 0.8687, 0.1299, 0.7445, 0.2552, 0.9937, 0.1311, 0.9926, 0.1302, 0.8687, 0.006964, 0.9916, 0.006093, 0.8676, 0.1302, 0.8687, 0.3805, 0.8699, 0.3909, 0.7413, 0.5121, 0.7436, 0.3794, 0.9947, 0.3805, 0.8699, 0.5037, 0.8714, 0.3794, 0.9947, 0.2552, 0.9937, 0.2549, 0.8695, 0.3993, 0.6135, 0.4044, 0.4871, 0.5271, 0.4887, 0.3909, 0.7413, 0.3993, 0.6135, 0.5214, 0.6154, 0.3909, 0.7413, 0.2616, 0.7424, 0.2665, 0.6161, 0.2665, 0.6161, 0.1309, 0.6198, 0.1311, 0.4954, 0.2616, 0.7424, 0.1299, 0.7445, 0.1309, 0.6198, 0.1299, 0.7445, 0.005223, 0.7437, 0.004449, 0.6197, 0.7669, 0.6187, 0.6446, 0.6169, 0.6429, 0.4932, 0.7679, 0.7426, 0.6392, 0.7434, 0.6446, 0.6169, 0.6392, 0.7434, 0.5121, 0.7436, 0.5214, 0.6154, 0.6279, 0.1266, 0.6211, 0.005089, 0.7464, 0.005666, 0.6351, 0.2479, 0.6279, 0.1266, 0.7561, 0.1259, 0.5093, 0.2475, 0.4985, 0.1277, 0.6279, 0.1266, 0.1253, 0.1249, 0.1241, 0.001055, 0.2483, 0.002111, 0.1288, 0.2477, 0.1253, 0.1249, 0.2499, 0.1257, 0.003125, 0.2473, 0.0009675, 0.1239, 0.1253, 0.1249])
me_plane_000.materials.append(mat_none_001)
me_plane_000.use_remesh_preserve_volume = False
me_plane_000.use_remesh_preserve_attributes = False
me_plane_000.use_mirror_vertex_groups = False
me_plane_000.update()
me_plane_000.normals_split_custom_set([tuple(v) for v in zip(*[iter([0.003264, 1.0, -0.005815, 0.001632, 1.0, -0.007447, 0.00582, 0.9999, -0.01163, 0.04055, 0.9974, -0.06018, 0.0427, 0.9975, -0.05714, 0.137, 0.9786, -0.1534, -0.1203, 0.9899, 0.07551, -0.1198, 0.99, 0.07498, -0.02476, 0.9995, -0.02047, 0.05718, 0.9979, 0.03106, 0.05719, 0.9979, 0.03106, 0.05451, 0.9981, 0.02838, 0.2373, 0.9622, 0.1335, 0.2369, 0.9624, 0.1331, 0.2527, 0.9559, 0.1496, 0.08235, 0.9678, 0.238, 0.08383, 0.9673, 0.2394, 0.1273, 0.9514, 0.2803, -0.02082, 0.9996, -0.02082, -0.01693, 0.9997, -0.01692, -0.004959, 1.0, -0.004959, -0.2732, 0.9559, -0.1078, -0.2727, 0.9561, -0.1073, -0.2851, 0.9509, -0.1205, -0.1407, 0.98, 0.1407, -0.1407, 0.98, 0.1407, -0.113, 0.9872, 0.113, 0.1146, 0.9731, 0.2, 0.114, 0.9733, 0.1993, 0.07846, 0.9832, 0.1647, -0.06662, 0.9794, -0.1905, -0.06587, 0.9796, -0.1898, -0.02987, 0.9875, -0.1548, -0.2082, 0.9772, 0.04066, -0.2095, 0.9769, 0.04199, -0.2546, 0.9629, 0.08954, -0.01401, 0.9753, -0.2203, -0.01228, 0.9757, -0.2187, 0.04261, 0.9852, -0.1658, 0.00844, 0.9996, -0.02791, 0.008553, 0.9996, -0.02773, 0.04034, 0.9974, -0.05959, 0.1561, 0.9616, -0.2256, 0.1554, 0.9619, -0.2249, 0.1971, 0.9438, -0.2653, 0.06581, 0.9966, -0.049, 0.06584, 0.9966, -0.04903, 0.09192, 0.9929, -0.07517, 0.2456, 0.9612, -0.1255, 0.247, 0.9606, -0.127, 0.2939, 0.9394, -0.1765, 0.3318, 0.9432, 0.0173, 0.3343, 0.9423, 0.02014, 0.2985, 0.9542, -0.01963, 0.06292, 0.9975, 0.03078, 0.06251, 0.9976, 0.03079, 0.09201, 0.9939, 0.0603, -0.0967, 0.958, -0.2698, -0.09672, 0.958, -0.2699, -0.09724, 0.9578, -0.2703, -0.06767, 0.9919, -0.1071, -0.06781, 0.9919, -0.1072, -0.09891, 0.9855, -0.138, 0.2295, 0.9722, -0.04644, 0.2303, 0.972, -0.04733, 0.2549, 0.9642, -0.07332, -0.01557, 0.9989, -0.04411, -0.01556, 0.9989, -0.0441, 0.0, 0.9996, -0.02856, -0.06417, 0.9564, -0.2851, -0.06248, 0.9569, -0.2835, -0.03014, 0.9669, -0.2535, 0.07535, 0.9562, -0.2827, 0.07362, 0.9568, -0.2811, 0.1091, 0.9433, -0.3136, 0.02265, 0.9959, -0.08731, 0.02301, 0.9959, -0.08767, -0.05689, 0.9983, -0.007929, -0.09081, 0.995, 0.04236, -0.09095, 0.9949, 0.0425, -0.1245, 0.9893, 0.07629, -0.1423, 0.9877, -0.0643, -0.1431, 0.9876, -0.06505, -0.07054, 0.9975, 0.008269, -0.1964, 0.9787, 0.06056, -0.1957, 0.9788, 0.05988, -0.1666, 0.9856, 0.02982, -0.1176, 0.9911, 0.06159, -0.1173, 0.9912, 0.06128, -0.0682, 0.9976, 0.0118, -0.27, 0.9586, 0.09046, -0.2707, 0.9583, 0.09117, -0.2855, 0.9524, 0.1071, -0.1235, 0.9846, -0.1235, -0.1235, 0.9846, -0.1234, -0.01183, 0.9999, -0.01183, -0.2063, 0.9749, -0.08407, -0.2092, 0.974, -0.08658, -0.1548, 0.9875, -0.02987, -0.1319, 0.9824, -0.1319, -0.1319, 0.9824, -0.1319, -0.1041, 0.9891, -0.1041, 0.1147, 0.9793, 0.1667, 0.1147, 0.9793, 0.1667, 0.1173, 0.9786, 0.1692, 0.07126, 0.9761, 0.2055, 0.07221, 0.9758, 0.2064, 0.1103, 0.9638, 0.2428, 0.08303, 0.9917, 0.09794, 0.08315, 0.9917, 0.09806, 0.1514, 0.9744, 0.166, -0.2064, 0.9758, 0.07221, -0.2055, 0.9761, 0.07126, -0.1679, 0.9853, 0.03241, -0.1336, 0.982, 0.1336, -0.1336, 0.982, 0.1336, -0.01286, 0.9998, 0.01286, -0.09042, 0.9707, 0.2225, -0.09353, 0.9696, 0.2262, -0.03241, 0.9853, 0.1679, -0.1534, 0.9832, -0.0992, -0.1549, 0.9828, -0.1005, -0.0682, 0.9976, -0.01283, -0.2254, 0.9708, -0.08174, -0.2288, 0.9698, -0.08458, -0.1792, 0.9833, -0.03234, -0.217, 0.9748, -0.05251, -0.2157, 0.9751, -0.05115, -0.2606, 0.9604, -0.09854, 0.09554, 0.9908, 0.09554, 0.09554, 0.9908, 0.09554, 0.1918, 0.9625, 0.1918, -0.00248, 1.0, -0.00248, 0.002265, 1.0, 0.002264, -0.004959, 1.0, -0.004959, 0.0, 1.0, 0.0, 0.002265, 1.0, 0.002264, 0.0, 1.0, 0.0, -0.04894, 0.9647, 0.2588, -0.04999, 0.9644, 0.2597, -0.02487, 0.9714, 0.2361, -0.0202, 0.9986, 0.04807, -0.0203, 0.9986, 0.04817, 0.0, 0.9996, 0.02789, 0.009211, 0.9997, 0.02425, 0.00922, 0.9997, 0.02426, 0.03837, 0.9978, 0.05338, -0.04445, 0.9857, 0.1628, -0.04431, 0.9857, 0.1627, -0.05285, 0.9838, 0.171, -0.06343, 0.9666, 0.2482, -0.06301, 0.9668, 0.2478, -0.07427, 0.9632, 0.2584, 0.1747, 0.966, 0.1904, 0.1748, 0.966, 0.1905, 0.2167, 0.9482, 0.2322, 0.3289, 0.9417, 0.07146, 0.3263, 0.9428, 0.06852, 0.3644, 0.9246, 0.1116, 0.2424, 0.9654, 0.09588, 0.2409, 0.966, 0.09431, 0.286, 0.9476, 0.1422, 0.02463, 0.9996, 0.01196, 0.02438, 0.9996, 0.01207, 0.05982, 0.9971, 0.04737, -0.0864, 0.9945, -0.05903, -0.0863, 0.9945, -0.05893, -0.1242, 0.9875, -0.09706, 0.03562, 0.9962, 0.07928, 0.03536, 0.9962, 0.07901, -0.04795, 0.9988, -0.004176, 0.02738, 0.977, 0.2115, 0.02594, 0.9773, 0.2101, -0.02444, 0.9866, 0.1615, 0.04861, 0.9832, -0.1758, 0.04726, 0.984, -0.1717, 0.102, 0.9691, -0.2246, 0.1024, 0.9816, -0.1614, 0.1024, 0.9816, -0.1614, 0.1015, 0.9818, -0.1605, 0.08846, 0.9742, -0.2075, 0.08953, 0.9739, -0.2085, 0.04263, 0.9857, -0.1631, 0.00582, 0.9999, -0.01163, 0.005111, 0.9999, -0.01419, 0.01022, 0.9998, -0.0193, 0.1031, 0.9819, -0.1587, 0.1023, 0.9821, -0.1579, 0.1908, 0.9507, -0.2446, 0.02302, 0.9985, -0.05027, 0.023, 0.9985, -0.05025, 0.03946, 0.997, -0.06667, 0.003264, 1.0, -0.005815, 0.0, 1.0, -0.002551, 0.001632, 1.0, -0.007447, 0.1108, 0.9857, -0.1273, 0.01182, 0.9995, -0.02856, 0.1104, 0.9858, -0.1268, -0.1203, 0.9899, 0.07551, -0.211, 0.963, 0.1674, -0.1198, 0.99, 0.07498, 0.05718, 0.9979, 0.03106, 0.05986, 0.9976, 0.03374, 0.05719, 0.9979, 0.03106, 0.2373, 0.9622, 0.1335, 0.2213, 0.9682, 0.1169, 0.2369, 0.9624, 0.1331, 0.08235, 0.9678, 0.238, 0.03769, 0.98, 0.1953, 0.08383, 0.9673, 0.2394, 0.002265, 1.0, 0.002264, 0.0, 1.0, 0.0, 0.0119, 0.9999, 0.0119, -0.2732, 0.9559, -0.1078, -0.2607, 0.9608, -0.09444, -0.2727, 0.9561, -0.1073, -0.1407, 0.98, 0.1407, -0.168, 0.9714, 0.168, -0.1407, 0.98, 0.1407, 0.1146, 0.9731, 0.2, 0.1493, 0.9608, 0.2336, 0.114, 0.9733, 0.1993, -0.06662, 0.9794, -0.1905, -0.102, 0.9691, -0.2246, -0.06587, 0.9796, -0.1898, -0.2082, 0.9772, 0.04066, -0.1614, 0.9869, -0.007837, -0.2095, 0.9769, 0.04199, -0.01401, 0.9753, -0.2203, -0.0679, 0.9602, -0.271, -0.01228, 0.9757, -0.2187, 0.03201, 0.9982, -0.05131, 0.0, 0.9998, -0.0193, 0.03199, 0.9982, -0.05119, 0.1561, 0.9616, -0.2256, 0.1129, 0.9765, -0.1835, 0.1554, 0.9619, -0.2249, 0.06581, 0.9966, -0.049, 0.03954, 0.999, -0.02269, 0.06584, 0.9966, -0.04903, 0.2456, 0.9612, -0.1255, 0.1962, 0.9778, -0.07402, 0.247, 0.9606, -0.127, 0.3318, 0.9432, 0.0173, 0.3661, 0.9289, 0.05636, 0.3343, 0.9423, 0.02014, 0.08415, 0.9951, 0.05239, 0.05452, 0.9983, 0.02267, 0.08393, 0.9951, 0.05227, -0.0967, 0.958, -0.2698, -0.09618, 0.9582, -0.2694, -0.09672, 0.958, -0.2699, -0.06767, 0.9919, -0.1071, -0.03621, 0.9965, -0.07578, -0.06781, 0.9919, -0.1072, 0.2295, 0.9722, -0.04644, 0.2044, 0.9787, -0.02013, 0.2303, 0.972, -0.04733, -0.01557, 0.9989, -0.04411, -0.0311, 0.9977, -0.05961, -0.01556, 0.9989, -0.0441, -0.06417, 0.9564, -0.2851, -0.09589, 0.9445, -0.3141, -0.06248, 0.9569, -0.2835, 0.07535, 0.9562, -0.2827, 0.03914, 0.9677, -0.249, 0.07362, 0.9568, -0.2811, 0.02265, 0.9959, -0.08731, 0.1014, 0.9811, -0.1651, 0.02301, 0.9959, -0.08767, -0.09081, 0.995, 0.04236, -0.05689, 0.9983, 0.008276, -0.09095, 0.9949, 0.0425, -0.1423, 0.9877, -0.0643, -0.212, 0.9678, -0.1356, -0.1431, 0.9876, -0.06505, -0.1964, 0.9787, 0.06056, -0.2248, 0.9702, 0.09022, -0.1957, 0.9788, 0.05988, -0.1176, 0.9911, 0.06159, -0.1656, 0.98, 0.1102, -0.1173, 0.9912, 0.06128, -0.27, 0.9586, 0.09046, -0.2549, 0.9641, 0.07435, -0.2707, 0.9583, 0.09117, -0.04445, 0.9979, -0.04764, -0.153, 0.9763, -0.153, -0.04764, 0.9979, -0.04445, -0.1717, 0.984, -0.04726, -0.2246, 0.9691, -0.102, -0.1758, 0.9832, -0.04861, -0.1319, 0.9824, -0.1319, -0.1593, 0.9743, -0.1593, -0.1319, 0.9824, -0.1319, 0.1147, 0.9793, 0.1667, 0.1122, 0.98, 0.1642, 0.1147, 0.9793, 0.1667, 0.07126, 0.9761, 0.2055, 0.03241, 0.9853, 0.1679, 0.07221, 0.9758, 0.2064, 0.08303, 0.9917, 0.09794, 0.01286, 0.9995, 0.02789, 0.08315, 0.9917, 0.09806, -0.2064, 0.9758, 0.07221, -0.2428, 0.9638, 0.1103, -0.2055, 0.9761, 0.07126, -0.05278, 0.9974, 0.04879, -0.1657, 0.9722, 0.1657, -0.0488, 0.9974, 0.05277, -0.05163, 0.9811, 0.1865, -0.1103, 0.9638, 0.2428, -0.05331, 0.98, 0.1917, -0.09373, 0.9948, -0.03997, -0.1779, 0.9762, -0.1237, -0.0975, 0.9945, -0.03906, -0.1949, 0.9796, -0.04841, -0.2431, 0.9649, -0.099, -0.1994, 0.9786, -0.05022, -0.217, 0.9748, -0.05251, -0.1704, 0.9854, -0.00412, -0.2157, 0.9751, -0.05115, 0.09554, 0.9908, 0.09554, -0.004959, 1.0, -0.004959, 0.09554, 0.9908, 0.09554, -0.00248, 1.0, -0.00248, 0.0, 1.0, 0.0, 0.002265, 1.0, 0.002264, 0.0, 1.0, 0.0, 0.0, 1.0, 0.0, 0.002265, 1.0, 0.002264, -0.04894, 0.9647, 0.2588, -0.07377, 0.9566, 0.2818, -0.04999, 0.9644, 0.2597, -0.005279, 0.9994, 0.03317, -0.02555, 0.9982, 0.0534, -0.005347, 0.9994, 0.03331, 0.009211, 0.9997, 0.02425, -0.02, 0.9998, -0.004958, 0.00922, 0.9997, 0.02426, -0.04445, 0.9857, 0.1628, -0.03588, 0.9873, 0.1545, -0.04431, 0.9857, 0.1627, -0.06343, 0.9666, 0.2482, -0.05211, 0.97, 0.2375, -0.06301, 0.9668, 0.2478, 0.1747, 0.966, 0.1904, 0.1312, 0.9804, 0.1471, 0.1748, 0.966, 0.1905, 0.3289, 0.9417, 0.07146, 0.2888, 0.957, 0.02721, 0.3263, 0.9428, 0.06852, 0.2424, 0.9654, 0.09588, 0.1952, 0.9797, 0.04654, 0.2409, 0.966, 0.09431, 0.03063, 0.9994, 0.01814, -0.004959, 0.9998, -0.01745, 0.03052, 0.9994, 0.01812, -0.0864, 0.9945, -0.05903, -0.04794, 0.9986, -0.02045, -0.0863, 0.9945, -0.05893, 0.03562, 0.9962, 0.07928, 0.1174, 0.98, 0.1604, 0.03536, 0.9962, 0.07901, 0.02738, 0.977, 0.2115, 0.07684, 0.963, 0.2583, 0.02594, 0.9773, 0.2101, 0.08658, 0.974, -0.2092, 0.02987, 0.9875, -0.1548, 0.08407, 0.9749, -0.2063, 0.1024, 0.9816, -0.1614, 0.1033, 0.9813, -0.1623, 0.1024, 0.9816, -0.1614, 0.08846, 0.9742, -0.2075, 0.1342, 0.9586, -0.2513, 0.08953, 0.9739, -0.2085, 0.00582, 0.9999, -0.01163, 0.001632, 1.0, -0.007447, 0.005111, 0.9999, -0.01419, 0.1031, 0.9819, -0.1587, 0.0102, 0.9977, -0.06672, 0.1023, 0.9821, -0.1579, 0.02302, 0.9985, -0.05027, 0.006524, 0.9994, -0.0338, 0.023, 0.9985, -0.05025])] * 3)])

# ---- objects
ob_plane = bpy.data.objects.new('Plane', me_plane_002)
ob_plane_000 = bpy.data.objects.new('Plane.000', me_plane_000)

# ---- transforms, parenting, visibility, modifiers, constraints
ob_plane.location = (0.0, 0.0, 0.6432)
ob_plane.scale = (1.0, 1.0, 0.9543)
ob_plane.lineart.crease_threshold = 0.0
ob_plane_000.location = (0.0, 0.0, 0.0)
ob_plane_000.rotation_euler = (1.571, -0.0, 0.0)
ob_plane_000.lineart.crease_threshold = 0.0

# ---- collection membership
col_collection_1.objects.link(ob_plane)
col_collection_1.objects.link(ob_plane_000)

# ---- scene / render settings (as saved in the file)
scene.frame_start = 1; scene.frame_end = 250; scene.frame_set(113)
scene.render.engine = 'BLENDER_EEVEE_NEXT'
scene.render.resolution_percentage = 50
scene.render.dither_intensity = 0.0
scene.cycles.use_denoising = False
scene.cycles.samples = 128
scene.cycles.sampling_pattern = 'TABULATED_SOBOL'
scene.cycles.use_adaptive_sampling = False
scene.cycles.use_light_tree = False
scene.cycles.blur_glossy = 0.0
scene.cycles.sample_clamp_indirect = 0.0
scene.view_settings.view_transform = 'Standard'
bpy.context.view_layer.update()

# ---- added for rendering (the .blend has no active camera and no usable light): camera, sun
cam_auto = bpy.data.cameras.new('AutoCamera')
cam_auto.lens = 50.0
cam_auto.sensor_width = 36.0
cam_auto.clip_end = 1000.0
ob_auto_camera = bpy.data.objects.new('AutoCamera', cam_auto)
scene.collection.objects.link(ob_auto_camera)
ob_auto_camera.location = (5.86269, -6.66257, 5.28324)
ob_auto_camera.rotation_euler = (1.09748, -7.21219e-08, 0.694738)
scene.camera = ob_auto_camera
light_auto_sun = bpy.data.lights.new('AutoSun', 'SUN')
light_auto_sun.energy = 3.0
light_auto_sun.angle = 0.0523599
ob_auto_sun = bpy.data.objects.new('AutoSun', light_auto_sun)
scene.collection.objects.link(ob_auto_sun)
ob_auto_sun.rotation_euler = (0.872665, 0.174533, 0.523599)
bpy.context.view_layer.update()
